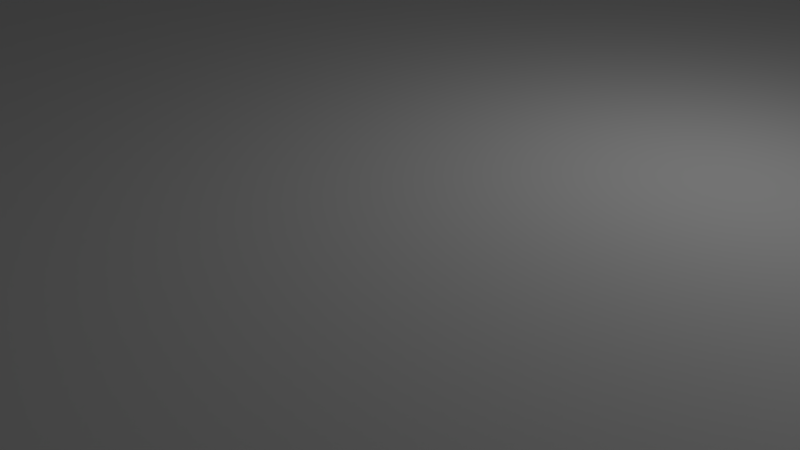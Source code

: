 # Source: top1.blend  (saved by Blender 2.79.0; exported with 4.5.12 LTS)
import bpy
from mathutils import Matrix  # noqa: F401  (used for matrix-valued properties, if any)

bpy.ops.wm.read_factory_settings(use_empty=True)
scene = bpy.context.scene
scene.name = 'Scene'

# ---- collections
col_collection_1 = bpy.data.collections.new('Collection 1'); scene.collection.children.link(col_collection_1)

# ---- materials (node trees are filled in below, after node groups)
mat_material = bpy.data.materials.new('Material')
mat_material.alpha_threshold = 0.0
mat_material.use_transparent_shadow = False
mat_material.roughness = 0.5
mat_material.line_color = (0.0, 0.0, 0.0, 1.0)

# ---- material node trees

# ---- world
world_world = bpy.data.worlds.new('World'); scene.world = world_world
world_world.color = (0.05088, 0.05088, 0.05088)
world_world.use_sun_shadow = False
world_world.sun_shadow_jitter_overblur = 0.0
world_world.cycles.sampling_method = 'MANUAL'

# ---- cameras
cam_camera = bpy.data.cameras.new('Camera')
cam_camera.clip_end = 100.0
cam_camera.lens = 35.0
cam_camera.sensor_width = 32.0
cam_camera.sensor_height = 18.0
cam_camera.ortho_scale = 7.314
cam_camera.dof.focus_distance = 0.0
cam_camera.dof.aperture_fstop = 128.0

# ---- lights
light_lamp = bpy.data.lights.new('Lamp', 'POINT')
light_lamp.transmission_factor = 0.0
light_lamp.cutoff_distance = 30.0
light_lamp.energy = 100.0
light_lamp.shadow_buffer_clip_start = 1.001
light_lamp.shadow_soft_size = 0.1
light_lamp.shadow_maximum_resolution = 0.006
light_lamp.use_absolute_resolution = True

# ---- meshes
me_cube_001 = bpy.data.meshes.new('Cube.001')
me_cube_001.from_pydata([(-0.1597, -0.2752, 10.06), (-0.1597, -0.1677, 10.06), (-0.106, -0.1139, 10.06), (-0.05221, -0.2752, 10.06), (-0.05221, -0.1677, 10.06), (-0.106, -0.329, 10.06), (0.05531, -0.1677, 10.06), (0.05531, -0.2752, 10.06), (0.1628, -0.2752, 10.06), (0.1628, -0.1677, 10.06), (0.2703, -0.1677, 10.06), (0.2703, -0.2752, 10.06), (0.3779, -0.2752, 10.06), (0.3779, -0.1677, 10.06), (0.3779, -0.06016, 10.06), (0.3779, -0.3827, 10.06), (0.5929, -0.3827, 10.06), (0.5929, -0.2752, 10.06), (0.5391, -0.2214, 10.06), (0.5929, -0.1677, 10.06), (0.5929, -0.06016, 10.06), (-0.2673, -0.1677, 10.06), (-0.2673, -0.2752, 10.06), (-0.3748, -0.2752, 10.06), (-0.3748, -0.1677, 10.06), (-0.4823, -0.1677, 10.06), (-0.4823, -0.2752, 10.06), (-0.5898, -0.2752, 10.06), (-0.5898, -0.1677, 10.06), (-0.5898, -0.06016, 10.06), (-0.5898, -0.3827, 10.06), (-0.8049, -0.3827, 10.06), (-0.8049, -0.2752, 10.06), (-0.7511, -0.2214, 10.06), (-0.8049, -0.1677, 10.06), (-0.8049, -0.06016, 10.06), (0.5929, 0.2624, 10.06), (0.5929, 0.3699, 10.06), (0.5391, 0.4237, 10.06), (0.5929, 0.4774, 10.06), (0.5929, 0.585, 10.06), (0.3779, 0.585, 10.06), (0.3779, 0.2624, 10.06), (0.3779, 0.3699, 10.06), (0.3779, 0.4774, 10.06), (0.2703, 0.5312, 10.06), (0.2703, 0.3699, 10.06), (0.1628, 0.3699, 10.06), (0.1628, 0.4774, 10.06), (0.05531, 0.4774, 10.06), (0.05531, 0.3699, 10.06), (-0.05221, 0.3699, 10.06), (-0.106, 0.3162, 10.06), (-0.1597, 0.3699, 10.06), (-0.1597, 0.4774, 10.06), (-0.106, 0.5312, 10.06), (-0.05221, 0.4774, 10.06), (0.05531, 0.6387, 10.06), (0.05531, 0.585, 10.06), (0.1628, 0.5312, 10.06), (0.1628, 0.585, 10.06), (-0.2673, 0.4774, 10.06), (-0.2673, 0.3699, 10.06), (-0.3748, 0.3699, 10.06), (-0.3748, 0.4774, 10.06), (-0.4823, 0.4774, 10.06), (-0.4823, 0.3699, 10.06), (-0.5898, 0.3699, 10.06), (-0.5898, 0.4774, 10.06), (-0.5898, 0.585, 10.06), (-0.5898, 0.2624, 10.06), (-0.8049, 0.2624, 10.06), (-0.8049, 0.3699, 10.06), (-0.7511, 0.4237, 10.06), (-0.8049, 0.4774, 10.06), (-0.8049, 0.585, 10.06), (-0.05221, 0.6387, 10.06), (-0.1597, 0.6925, 10.06), (-0.1597, 0.7462, 10.06), (-0.05221, 0.6925, 10.06), (-0.2673, 0.7462, 10.06), (-0.3748, 0.8, 10.06), (-0.3748, 0.8538, 10.06), (-0.2673, 0.8, 10.06), (-0.4823, 0.8538, 10.06), (-0.5898, 0.9075, 10.06), (-0.4823, 0.9613, 10.06), (-0.3748, 0.9613, 10.06), (-0.2673, 1.015, 10.06), (-0.2673, 1.069, 10.06), (-0.3748, 1.015, 10.06), (-0.1597, 1.069, 10.06), (-0.05221, 1.123, 10.06), (-0.05221, 1.176, 10.06), (-0.1597, 1.123, 10.06), (0.05531, 1.176, 10.06), (0.1628, 1.23, 10.06), (0.1628, 1.284, 10.06), (0.05531, 1.23, 10.06), (0.2703, 1.284, 10.06), (0.3779, 1.338, 10.06), (0.3779, 1.445, 10.06), (0.2703, 1.445, 10.06), (0.3779, 1.553, 10.06), (0.3779, 1.23, 10.06), (0.5929, 1.23, 10.06), (0.5929, 1.338, 10.06), (0.5391, 1.391, 10.06), (0.5929, 1.445, 10.06), (0.5929, 1.553, 10.06), (0.1628, 1.445, 10.06), (0.1628, 1.338, 10.06), (0.05531, 1.338, 10.06), (0.05531, 1.445, 10.06), (-0.05221, 1.445, 10.06), (-0.05221, 1.338, 10.06), (-0.106, 1.284, 10.06), (-0.1597, 1.338, 10.06), (-0.1597, 1.445, 10.06), (-0.106, 1.499, 10.06), (-0.2673, 1.445, 10.06), (-0.3748, 1.445, 10.06), (-0.3748, 1.338, 10.06), (-0.2673, 1.338, 10.06), (-0.4823, 1.445, 10.06), (-0.5898, 1.553, 10.06), (-0.8049, 1.553, 10.06), (-0.4823, 1.338, 10.06), (-0.5898, 1.23, 10.06), (-0.8049, 1.23, 10.06), (-0.8049, 1.338, 10.06), (-0.7511, 1.391, 10.06), (-0.8049, 1.445, 10.06), (0.3779, -0.7053, 10.06), (0.5929, -0.7053, 10.06), (0.5929, -0.8128, 10.06), (0.5391, -0.8666, 10.06), (0.5929, -0.9203, 10.06), (0.5929, -1.028, 10.06), (0.3779, -1.028, 10.06), (0.3779, -0.9203, 10.06), (0.2703, -0.9203, 10.06), (0.2703, -0.8128, 10.06), (0.3779, -0.8128, 10.06), (0.1628, -0.9203, 10.06), (0.1628, -1.028, 10.06), (0.05531, -1.135, 10.06), (0.05531, -1.028, 10.06), (-0.05221, -1.135, 10.06), (-0.05221, -1.35, 10.06), (-0.106, -1.404, 10.06), (-0.1597, -1.35, 10.06), (-0.1597, -1.135, 10.06), (-0.106, -1.082, 10.06), (0.05531, -1.35, 10.06), (0.1628, -1.458, 10.06), (0.1628, -1.565, 10.06), (0.05531, -1.458, 10.06), (0.2703, -1.565, 10.06), (0.3779, -1.565, 10.06), (0.3779, -1.673, 10.06), (0.2703, -1.673, 10.06), (0.3779, -1.458, 10.06), (-0.2673, -1.135, 10.06), (-0.2673, -1.028, 10.06), (-0.3748, -0.9203, 10.06), (-0.3748, -1.028, 10.06), (-0.4823, -0.9203, 10.06), (-0.5898, -0.9203, 10.06), (-0.4823, -0.8128, 10.06), (-0.5898, -1.028, 10.06), (-0.8049, -1.028, 10.06), (-0.8049, -0.9203, 10.06), (-0.7511, -0.8666, 10.06), (-0.8049, -0.8128, 10.06), (-0.8049, -0.7053, 10.06), (-0.2673, -1.35, 10.06), (-0.2673, -1.458, 10.06), (-0.3748, -1.565, 10.06), (-0.3748, -1.458, 10.06), (-0.4823, -1.565, 10.06), (-0.4823, -1.673, 10.06), (-0.5898, -1.673, 10.06), (-0.5898, -1.565, 10.06), (-0.5898, -1.458, 10.06), (-0.8049, -1.458, 10.06), (-0.8049, -1.565, 10.06), (-0.7511, -1.619, 10.06), (-0.8049, -1.673, 10.06), (-0.8049, -1.78, 10.06), (-0.5898, -1.78, 10.06), (0.3779, -1.78, 10.06), (0.5929, -1.78, 10.06), (0.5929, -1.673, 10.06), (0.5391, -1.619, 10.06), (0.5929, -1.565, 10.06), (0.5929, -1.458, 10.06), (-0.5898, 1.445, 10.06), (-0.5898, 1.338, 10.06), (-9.8, -3.955, 10.0), (-9.8, -9.2, 10.0), (9.2, 9.8, 10.0), (9.8, 9.2, 10.0), (7.8, 9.4, 5.0), (-9.4, -7.8, 5.0), (9.4, 7.8, 5.0), (-7.8, -9.4, 5.0), (0.2703, 0.4774, 10.06), (0.2703, 1.338, 10.06), (-0.4823, 0.9093, 10.06), (0.5929, 0.3699, 7.438), (0.5391, 0.4237, 7.438), (0.5929, 0.2624, 7.438), (0.05531, 0.6387, 7.438), (0.05531, 0.585, 7.438), (0.5929, 0.4774, 7.438), (0.5929, 0.585, 7.438), (0.3779, 0.585, 7.438), (0.3779, 0.2624, 7.438), (0.3779, 0.4774, 7.438), (0.2703, 0.5312, 7.438), (0.2703, 0.4774, 7.438), (0.2703, 0.3699, 7.438), (0.3779, 0.3699, 7.438), (-0.2673, 0.4774, 7.438), (-0.2673, 0.3699, 7.438), (0.1628, 0.3699, 7.438), (0.1628, 0.4774, 7.438), (0.05531, 0.4774, 7.438), (0.05531, 0.3699, 7.438), (-0.1597, 0.6925, 7.438), (-0.1597, 0.7462, 7.438), (-0.05221, 0.3699, 7.438), (-0.106, 0.3162, 7.438), (-0.1597, 0.3699, 7.438), (-0.1597, 0.4774, 7.438), (-0.106, 0.5312, 7.438), (-0.05221, 0.4774, 7.438), (0.1628, 0.5312, 7.438), (0.1628, 0.585, 7.438), (-0.3748, 0.3699, 7.438), (-0.3748, 0.4774, 7.438), (-0.05221, 0.6387, 7.438), (-0.4823, 0.4774, 7.438), (-0.4823, 0.3699, 7.438), (-0.5898, 0.3699, 7.438), (-0.5898, 0.4774, 7.438), (-0.2673, 1.015, 7.438), (-0.2673, 1.069, 7.438), (-0.5898, 0.585, 7.438), (-0.5898, 0.2624, 7.438), (-0.8049, 0.2624, 7.438), (-0.8049, 0.3699, 7.438), (-0.7511, 0.4237, 7.438), (-0.8049, 0.4774, 7.438), (-0.8049, 0.585, 7.438), (-0.3748, 0.9613, 7.438), (-0.2673, 0.7462, 7.438), (-0.3748, 0.8, 7.438), (-0.3748, 0.8538, 7.438), (-0.2673, 0.8, 7.438), (0.5929, 1.23, 7.438), (0.5929, 1.338, 7.438), (-0.4823, 0.8538, 7.438), (-0.5898, 0.9075, 7.438), (-0.4823, 0.9613, 7.438), (-0.4823, 0.9093, 7.438), (-0.05221, 0.6925, 7.438), (-0.3748, 1.015, 7.438), (0.3779, 1.23, 7.438), (-0.05221, 1.123, 7.438), (-0.05221, 1.176, 7.438), (-0.1597, 1.123, 7.438), (0.3779, 1.553, 7.438), (0.05531, 1.176, 7.438), (0.1628, 1.23, 7.438), (0.1628, 1.284, 7.438), (0.05531, 1.23, 7.438), (0.2703, 1.284, 7.438), (0.3779, 1.338, 7.438), (0.3779, 1.445, 7.438), (0.2703, 1.445, 7.438), (0.2703, 1.338, 7.438), (-0.1597, 1.069, 7.438), (0.5391, 1.391, 7.438), (0.5929, 1.445, 7.438), (0.5929, 1.553, 7.438), (0.1628, 1.445, 7.438), (0.1628, 1.338, 7.438), (0.05531, 1.338, 7.438), (0.05531, 1.445, 7.438), (-0.05221, 1.445, 7.438), (-0.05221, 1.338, 7.438), (-0.106, 1.284, 7.438), (-0.1597, 1.338, 7.438), (-0.1597, 1.445, 7.438), (-0.106, 1.499, 7.438), (-0.2673, 1.445, 7.438), (-0.3748, 1.445, 7.438), (-0.3748, 1.338, 7.438), (-0.2673, 1.338, 7.438), (-0.5898, 1.553, 7.438), (-0.8049, 1.553, 7.438), (-0.4823, 1.338, 7.438), (-0.4823, 1.445, 7.438), (-0.5898, 1.23, 7.438), (-0.8049, 1.23, 7.438), (-0.8049, 1.338, 7.438), (-0.7511, 1.391, 7.438), (-0.8049, 1.445, 7.438), (-0.5898, 1.445, 7.438), (-0.5898, 1.338, 7.438), (-0.106, -0.1139, 7.438), (-0.1597, -0.1677, 7.438), (-0.05221, -0.1677, 7.438), (-0.1597, -0.2752, 7.438), (-0.106, -0.329, 7.438), (-0.05221, -0.2752, 7.438), (0.05531, -0.2752, 7.438), (0.1628, -0.2752, 7.438), (0.1628, -0.1677, 7.438), (0.05531, -0.1677, 7.438), (0.2703, -0.1677, 7.438), (0.2703, -0.2752, 7.438), (0.3779, -0.2752, 7.438), (0.3779, -0.1677, 7.438), (0.3779, -0.06016, 7.438), (0.3779, -0.3827, 7.438), (0.5929, -0.3827, 7.438), (0.5929, -0.2752, 7.438), (0.5391, -0.2214, 7.438), (0.5929, -0.1677, 7.438), (0.5929, -0.06016, 7.438), (-0.2673, -0.2752, 7.437), (-0.3748, -0.2752, 7.437), (-0.3748, -0.1677, 7.438), (-0.2673, -0.1677, 7.438), (-0.4823, -0.1677, 7.438), (-0.4823, -0.2752, 7.437), (-0.5898, -0.2752, 7.437), (-0.5898, -0.1677, 7.438), (-0.5898, -0.06016, 7.438), (-0.5898, -0.3827, 7.437), (-0.8049, -0.3827, 7.437), (-0.8049, -0.2752, 7.437), (-0.7511, -0.2214, 7.437), (-0.8049, -0.1677, 7.437), (-0.8049, -0.06016, 7.437), (-0.1597, -1.243, 10.06), (-0.05221, -1.243, 10.06), (-0.2673, -1.028, 7.437), (-0.3748, -0.9203, 7.437), (0.5929, -0.7053, 7.438), (0.5929, -0.8128, 7.437), (0.3779, -0.7053, 7.437), (0.5391, -0.8666, 7.437), (0.5929, -0.9203, 7.437), (0.5929, -1.028, 7.437), (0.3779, -1.028, 7.437), (-0.05221, -1.243, 7.437), (-0.05221, -1.35, 7.437), (0.3779, -0.9203, 7.437), (0.2703, -0.9203, 7.437), (0.2703, -0.8128, 7.437), (0.3779, -0.8128, 7.437), (0.05531, -1.35, 7.437), (0.1628, -1.458, 7.437), (0.1628, -0.9203, 7.437), (0.1628, -1.028, 7.437), (0.05531, -1.135, 7.437), (0.05531, -1.028, 7.437), (-0.106, -1.404, 7.437), (-0.1597, -1.35, 7.437), (-0.1597, -1.243, 7.437), (-0.1597, -1.135, 7.437), (-0.106, -1.082, 7.437), (-0.05221, -1.135, 7.437), (0.1628, -1.565, 7.437), (0.05531, -1.458, 7.437), (-0.2673, -1.135, 7.437), (0.2703, -1.565, 7.437), (0.3779, -1.565, 7.437), (0.3779, -1.673, 7.437), (0.2703, -1.673, 7.437), (-0.2673, -1.458, 7.437), (-0.3748, -1.565, 7.437), (0.5929, -1.78, 7.437), (0.5929, -1.673, 7.437), (-0.3748, -1.028, 7.437), (-0.2673, -1.35, 7.437), (-0.4823, -0.9203, 7.437), (-0.5898, -0.9203, 7.437), (-0.5898, -0.8128, 7.437), (-0.4823, -0.8128, 7.437), (-0.5898, -0.7053, 7.437), (-0.5898, -1.028, 7.437), (-0.8049, -1.028, 7.437), (-0.8049, -0.9203, 7.437), (-0.7511, -0.8666, 7.437), (-0.8049, -0.8128, 7.437), (-0.8049, -0.7053, 7.437), (-0.3748, -1.458, 7.437), (-0.4823, -1.565, 7.437), (-0.4823, -1.673, 7.437), (-0.5898, -1.673, 7.437), (-0.5898, -1.565, 7.437), (-0.5898, -1.458, 7.437), (-0.8049, -1.458, 7.437), (-0.8049, -1.565, 7.437), (-0.7511, -1.619, 7.437), (-0.8049, -1.673, 7.437), (-0.8049, -1.78, 7.437), (-0.5898, -1.78, 7.437), (0.3779, -1.458, 7.437), (0.5929, -1.458, 7.437), (0.3779, -1.78, 7.437), (0.5391, -1.619, 7.437), (0.5929, -1.565, 7.437), (-0.5898, -0.8128, 10.06), (-0.5898, -0.7053, 10.06), (9.4, -9.4, -35.0), (-9.4, -9.4, -35.0), (9.4, 9.4, -35.0), (-9.2, -9.8, -35.0), (-9.4, 9.4, -35.0), (9.2, 9.8, -35.0), (-9.8, 9.2, -35.0), (-9.8, -9.2, -35.0), (-7.8, 9.4, 5.0), (-9.4, 7.8, 5.0), (9.4, -7.8, 5.0), (7.8, -9.4, 5.0), (-9.8, 0.4, -35.0), (9.4, 7.8, -30.0), (9.4, 9.4, -30.0), (7.8, 9.4, -30.0), (9.4, -7.8, -30.0), (9.4, -9.4, -30.0), (7.8, -9.4, -30.0), (-9.4, 0.4, -35.0), (-7.8, 9.4, -30.0), (-9.4, 9.4, -30.0), (-9.4, 7.8, -30.0), (-7.8, -9.4, -30.0), (-9.4, -9.4, -30.0), (-9.4, -7.8, -30.0), (8.4, 8.1, -30.0), (8.7, 8.4, -30.0), (8.55, 8.14, -30.0), (8.66, 8.25, -30.0), (8.1, 8.4, -30.0), (8.14, 8.25, -30.0), (8.25, 8.14, -30.0), (8.4, 8.7, -30.0), (8.66, 8.55, -30.0), (8.55, 8.66, -30.0), (8.25, 8.66, -30.0), (8.14, 8.55, -30.0), (8.7, 8.4, -17.5), (8.4, 8.1, -17.5), (8.66, 8.25, -17.5), (8.55, 8.14, -17.5), (8.25, 8.14, -17.5), (8.14, 8.25, -17.5), (8.4, 8.7, -17.5), (8.55, 8.66, -17.5), (8.66, 8.55, -17.5), (8.1, 8.4, -17.5), (8.14, 8.55, -17.5), (8.25, 8.66, -17.5), (-8.1, 8.4, -30.0), (-8.14, 8.55, -30.0), (-8.25, 8.66, -30.0), (-8.4, 8.7, -30.0), (-8.7, 8.4, -30.0), (-8.55, 8.66, -30.0), (-8.66, 8.55, -30.0), (-8.66, 8.25, -30.0), (-8.55, 8.14, -30.0), (-8.4, 8.1, -30.0), (-8.25, 8.14, -30.0), (-8.14, 8.25, -30.0), (-8.1, 8.4, -17.5), (-8.25, 8.66, -17.5), (-8.14, 8.55, -17.5), (-8.4, 8.7, -17.5), (-8.66, 8.55, -17.5), (-8.55, 8.66, -17.5), (-8.4, 8.1, -17.5), (-8.7, 8.4, -17.5), (-8.55, 8.14, -17.5), (-8.66, 8.25, -17.5), (-8.14, 8.25, -17.5), (-8.25, 8.14, -17.5), (8.7, -8.4, -30.0), (8.66, -8.25, -30.0), (8.55, -8.14, -30.0), (8.4, -8.7, -30.0), (8.55, -8.66, -30.0), (8.66, -8.55, -30.0), (8.14, -8.55, -30.0), (8.25, -8.66, -30.0), (8.4, -8.1, -30.0), (8.1, -8.4, -30.0), (8.25, -8.14, -30.0), (8.14, -8.25, -30.0), (8.4, -8.1, -17.5), (8.55, -8.14, -17.5), (8.66, -8.25, -17.5), (8.7, -8.4, -17.5), (8.66, -8.55, -17.5), (8.55, -8.66, -17.5), (8.4, -8.7, -17.5), (8.25, -8.66, -17.5), (8.14, -8.55, -17.5), (8.1, -8.4, -17.5), (8.14, -8.25, -17.5), (8.25, -8.14, -17.5), (-8.1, -8.4, -30.0), (-8.4, -8.1, -30.0), (-8.14, -8.25, -30.0), (-8.25, -8.14, -30.0), (-8.4, -8.7, -30.0), (-8.25, -8.66, -30.0), (-8.14, -8.55, -30.0), (-8.66, -8.55, -30.0), (-8.55, -8.66, -30.0), (-8.7, -8.4, -30.0), (-8.55, -8.14, -30.0), (-8.66, -8.25, -30.0), (-8.4, -8.1, -17.5), (-8.25, -8.14, -17.5), (-8.14, -8.25, -17.5), (-8.1, -8.4, -17.5), (-8.4, -8.7, -17.5), (-8.14, -8.55, -17.5), (-8.25, -8.66, -17.5), (-8.7, -8.4, -17.5), (-8.55, -8.66, -17.5), (-8.66, -8.55, -17.5), (-8.66, -8.25, -17.5), (-8.55, -8.14, -17.5), (7.8, 8.28, 5.0), (8.28, 7.8, 5.0), (7.864, 8.04, 5.0), (8.04, 7.864, 5.0), (8.28, 7.8, -30.0), (7.8, 8.28, -30.0), (8.04, 7.864, -30.0), (7.864, 8.04, -30.0), (-8.28, 7.8, 5.0), (-7.8, 8.28, 5.0), (-8.04, 7.864, 5.0), (-7.864, 8.04, 5.0), (-7.8, 8.28, -30.0), (-8.28, 7.8, -30.0), (-7.864, 8.04, -30.0), (-8.04, 7.864, -30.0), (-7.8, -8.28, 5.0), (-8.28, -7.8, 5.0), (-7.864, -8.04, 5.0), (-8.04, -7.864, 5.0), (-8.28, -7.8, -30.0), (-7.8, -8.28, -30.0), (-8.04, -7.864, -30.0), (-7.864, -8.04, -30.0), (8.28, -7.8, 5.0), (7.8, -8.28, 5.0), (8.04, -7.864, 5.0), (7.864, -8.04, 5.0), (7.8, -8.28, -30.0), (8.28, -7.8, -30.0), (7.864, -8.04, -30.0), (8.04, -7.864, -30.0), (-9.8, -0.4, -35.0), (-9.4, -0.4, -35.0), (-9.8, 0.9, -12.5), (-9.8, -0.9, -12.5), (-9.4, -0.9, -12.5), (-9.4, 0.9, -12.5), (-9.8, -0.9, -25.0), (-9.4, -0.9, -25.0), (-9.4, 0.9, -25.0), (-9.8, 0.9, -25.0), (-1.923, 3.914, 10.0), (-2.04, 3.88, -10.0), (-2.28, 3.64, -10.0), (-2.16, 3.848, -10.0), (-2.248, 3.76, -10.0), (-2.28, 3.64, 10.0), (-2.04, 3.88, 10.0), (-2.16, 3.848, 10.0), (-2.04, 2.92, 10.0), (-2.16, 2.952, 10.0), (-1.56, 2.92, 10.0), (-1.352, 3.04, 10.0), (-1.44, 2.952, 10.0), (-1.32, 3.64, 10.0), (-1.44, 3.848, 10.0), (-2.28, 3.16, -10.0), (-2.04, 2.92, -10.0), (-2.248, 3.04, -10.0), (-2.16, 2.952, -10.0), (-1.56, 2.92, -10.0), (-1.32, 3.16, -10.0), (-1.44, 2.952, -10.0), (-1.352, 3.04, -10.0), (-1.32, 3.64, -10.0), (-1.56, 3.88, -10.0), (-1.352, 3.76, -10.0), (-1.44, 3.848, -10.0), (-2.248, 3.76, 10.0), (-2.28, 3.16, 10.0), (-2.248, 3.04, 10.0), (-1.32, 3.16, 10.0), (-1.56, 3.88, 10.0), (-1.352, 3.76, 10.0), (-9.2, -9.8, 10.0), (-9.72, -9.5, 10.0), (-9.5, -9.72, 10.0), (-9.5, -9.72, -35.0), (-9.72, -9.5, -35.0), (9.2, -9.8, 10.0), (9.8, -9.2, 10.0), (9.5, -9.72, 10.0), (9.72, -9.5, 10.0), (9.8, -9.2, -35.0), (9.2, -9.8, -35.0), (9.72, -9.5, -35.0), (9.5, -9.72, -35.0), (9.72, 9.5, 10.0), (9.5, 9.72, 10.0), (9.8, 9.2, -35.0), (9.5, 9.72, -35.0), (9.72, 9.5, -35.0), (-9.2, 9.8, 10.0), (-9.8, 9.2, 10.0), (-9.5, 9.72, 10.0), (-9.72, 9.5, 10.0), (-9.2, 9.8, -35.0), (-9.72, 9.5, -35.0), (-9.5, 9.72, -35.0), (-2.338, 1.916, 10.0), (-2.114, 2.14, 10.0), (9.8, -2.91, 10.0), (-2.308, 2.028, 10.0), (-2.226, 2.11, 10.0), (-1.911, 1.911, 10.06), (-2.113, 1.71, 10.06), (-2.012, 1.884, 10.06), (-2.086, 1.81, 10.06), (-2.113, -1.919, 10.06), (-1.911, -2.121, 10.06), (-2.086, -2.02, 10.06), (-2.012, -2.094, 10.06), (1.717, -2.121, 10.06), (1.919, -1.919, 10.06), (1.818, -2.094, 10.06), (1.892, -2.02, 10.06), (1.919, 1.71, 10.06), (1.717, 1.911, 10.06), (1.892, 1.81, 10.06), (1.818, 1.884, 10.06), (-2.114, 2.14, 7.5), (-2.338, 1.916, 7.5), (-2.226, 2.11, 7.5), (-2.308, 2.028, 7.5), (1.918, 2.14, 10.0), (2.142, 1.916, 10.0), (2.03, 2.11, 10.0), (2.112, 2.028, 10.0), (2.142, -2.116, 10.0), (1.918, -2.34, 10.0), (2.112, -2.228, 10.0), (2.03, -2.31, 10.0), (-2.114, -2.34, 10.0), (-2.338, -2.116, 10.0), (-2.226, -2.31, 10.0), (-2.308, -2.228, 10.0), (-2.338, -2.116, 7.5), (-2.114, -2.34, 7.5), (-2.308, -2.228, 7.5), (-2.226, -2.31, 7.5), (2.142, 1.916, 7.5), (1.918, 2.14, 7.5), (2.112, 2.028, 7.5), (2.03, 2.11, 7.5), (1.918, -2.34, 7.5), (2.142, -2.116, 7.5), (2.03, -2.31, 7.5), (2.112, -2.228, 7.5), (1.717, 1.911, 7.438), (1.919, 1.71, 7.438), (1.818, 1.884, 7.438), (1.892, 1.81, 7.438), (1.919, -1.919, 7.437), (1.717, -2.121, 7.437), (1.892, -2.02, 7.437), (1.818, -2.094, 7.437), (-1.911, -2.121, 7.437), (-2.113, -1.919, 7.437), (-2.012, -2.094, 7.437), (-2.086, -2.02, 7.437), (-2.113, 1.71, 7.438), (-1.911, 1.911, 7.438), (-2.086, 1.81, 7.438), (-2.012, 1.884, 7.438), (-2.52, 3.832, -10.0), (-2.232, 4.12, -10.0), (-2.29, 3.946, -10.0), (-2.391, 3.862, -10.0), (-2.481, 3.976, -10.0), (-2.376, 4.081, -10.0), (-2.232, 2.68, -10.0), (-2.52, 2.968, -10.0), (-2.391, 2.938, -10.0), (-2.29, 2.854, -10.0), (-2.376, 2.719, -10.0), (-2.481, 2.824, -10.0), (-1.08, 2.968, -10.0), (-1.368, 2.68, -10.0), (-1.31, 2.854, -10.0), (-1.209, 2.938, -10.0), (-1.119, 2.824, -10.0), (-1.224, 2.719, -10.0), (-1.368, 4.12, -10.0), (-1.08, 3.832, -10.0), (-1.209, 3.862, -10.0), (-1.31, 3.946, -10.0), (-1.224, 4.081, -10.0), (-1.119, 3.976, -10.0), (-2.232, 4.12, 5.0), (-2.52, 3.832, 5.0), (-2.376, 4.081, 5.0), (-2.481, 3.976, 5.0), (-2.52, 2.968, 5.0), (-2.232, 2.68, 5.0), (-2.481, 2.824, 5.0), (-2.376, 2.719, 5.0), (-1.368, 2.68, 5.0), (-1.08, 2.968, 5.0), (-1.224, 2.719, 5.0), (-1.119, 2.824, 5.0), (-1.08, 3.832, 5.0), (-1.368, 4.12, 5.0), (-1.119, 3.976, 5.0), (-1.224, 4.081, 5.0), (9.8, -7.01, -35.0), (9.8, -7.01, 10.0), (9.4, -7.01, -35.0), (9.8, 5.7, -35.0), (9.4, 5.7, -35.0), (9.8, 5.7, 10.0), (9.8, -6.3, -0.75), (9.8, 4.16, -0.75), (9.8, -6.3, -24.25), (9.8, 4.16, -24.25), (9.4, -6.3, -0.75), (9.4, 4.16, -0.75), (9.4, -6.3, -24.25), (9.4, 4.16, -24.25), (9.4, -6.892, 5.0), (9.4, 5.599, 5.0), (-9.8, 8.776, 10.0), (-2.52, 3.466, 5.0), (-9.8, 0.4, -32.5), (-9.8, -0.4, -32.5), (-9.4, 0.4, -32.5), (-9.4, -0.4, -32.5)], [], [(56, 55, 236, 237), (102, 110, 287, 281), (170, 168, 391, 395), (55, 54, 235, 236), (147, 148, 376, 370), (109, 103, 273, 286), (108, 109, 286, 285), (53, 52, 233, 234), (107, 108, 285, 284), (5, 3, 317, 316), (52, 51, 232, 233), (96, 99, 278, 275), (106, 107, 284, 262), (103, 101, 280, 273), (48, 49, 228, 227), (101, 102, 281, 280), (46, 43, 223, 222), (99, 100, 279, 278), (44, 45, 220, 219), (97, 98, 277, 276), (42, 36, 212, 218), (95, 96, 275, 274), (16, 17, 329, 328), (189, 190, 412, 411), (348, 176, 389, 373), (28, 29, 341, 340), (181, 178, 385, 403), (0, 5, 316, 315), (139, 138, 357, 358), (188, 189, 411, 410), (163, 348, 373, 379), (420, 421, 444, 443, 206, 431, 438, 437), (639, 424, 426, 640, 641), (518, 520, 521, 519, 528, 529, 445, 562, 564, 565, 563, 443, 524), (632, 422, 425, 633, 634), (420, 626, 628, 629, 627), (201, 425, 639, 635), (617, 423, 627, 622), (199, 763, 636, 426, 432, 583, 576, 577, 580, 574, 427, 200), (421, 423, 620, 621, 427), (40, 41, 217, 216), (39, 40, 216, 215), (93, 94, 272, 271), (38, 39, 215, 211), (94, 89, 248, 272), (104, 105, 261, 269), (57, 79, 267, 213), (89, 90, 268, 248), (78, 83, 260, 231), (68, 69, 249, 246), (64, 65, 243, 241), (124, 197, 310, 304), (54, 61, 224, 235), (49, 56, 237, 228), (86, 85, 264, 265), (85, 84, 263, 264), (76, 58, 214, 242), (105, 106, 262, 261), (80, 77, 230, 257), (83, 82, 259, 260), (126, 132, 309, 302), (84, 81, 258, 263), (302, 309, 308, 307, 306, 305, 311, 303, 299, 300, 294, 293, 292, 289, 288, 282, 276, 277, 271, 272, 248, 268, 265, 264, 263, 258, 257, 230, 242, 214, 238, 221, 227, 228, 237, 236, 235, 224, 241, 243, 246, 249, 255, 254, 253, 252, 251, 250, 245, 244, 240, 225, 234, 233, 232, 229, 226, 222, 223, 218, 212, 210, 211, 215, 216, 217, 219, 220, 239, 213, 267, 231, 260, 259, 266, 256, 247, 283, 270, 274, 275, 278, 279, 269, 261, 262, 284, 285, 286, 273, 280, 281, 287, 290, 291, 296, 295, 297, 298, 304, 310, 301), (197, 125, 301, 310), (37, 38, 211, 210), (113, 114, 291, 290), (112, 111, 288, 289), (118, 120, 297, 295), (50, 47, 226, 229), (198, 127, 303, 311), (121, 124, 304, 298), (58, 59, 238, 214), (88, 91, 283, 247), (60, 57, 213, 239), (116, 115, 292, 293), (63, 62, 225, 240), (117, 116, 293, 294), (70, 67, 245, 250), (77, 76, 242, 230), (119, 118, 295, 296), (98, 93, 271, 277), (67, 66, 244, 245), (120, 121, 298, 297), (92, 95, 274, 270), (207, 48, 227, 221), (122, 123, 300, 299), (51, 50, 229, 232), (59, 207, 221, 238), (79, 78, 231, 267), (91, 92, 270, 283), (71, 70, 250, 251), (41, 44, 219, 217), (114, 119, 296, 291), (47, 46, 222, 226), (72, 71, 251, 252), (111, 208, 282, 288), (100, 104, 269, 279), (110, 113, 290, 287), (43, 42, 218, 223), (208, 97, 276, 282), (73, 72, 252, 253), (45, 60, 239, 220), (125, 126, 302, 301), (62, 53, 234, 225), (74, 73, 253, 254), (209, 87, 256, 266), (75, 74, 254, 255), (115, 112, 289, 292), (66, 63, 240, 244), (82, 209, 266, 259), (69, 75, 255, 249), (123, 117, 294, 300), (129, 128, 305, 306), (65, 68, 246, 243), (127, 122, 299, 303), (130, 129, 306, 307), (61, 64, 241, 224), (128, 198, 311, 305), (36, 37, 210, 212), (131, 130, 307, 308), (87, 88, 247, 256), (81, 80, 257, 258), (90, 86, 265, 268), (132, 131, 308, 309), (12, 15, 327, 324), (15, 16, 328, 327), (1, 21, 336, 313), (25, 28, 340, 337), (24, 25, 337, 335), (4, 2, 312, 314), (10, 9, 320, 322), (22, 0, 315, 333), (2, 1, 313, 312), (320, 321, 314, 312, 313, 336, 335, 337, 340, 341, 347, 346, 345, 344, 343, 342, 339, 338, 334, 333, 315, 316, 317, 318, 319, 323, 324, 327, 328, 329, 330, 331, 332, 326, 325, 322), (30, 27, 339, 342), (17, 18, 330, 329), (14, 13, 325, 326), (31, 30, 342, 343), (18, 19, 331, 330), (26, 23, 334, 338), (32, 31, 343, 344), (19, 20, 332, 331), (7, 8, 319, 318), (33, 32, 344, 345), (6, 4, 314, 321), (20, 14, 326, 332), (34, 33, 345, 346), (3, 7, 318, 317), (23, 22, 333, 334), (9, 6, 321, 320), (35, 34, 346, 347), (29, 35, 347, 341), (21, 24, 335, 336), (11, 12, 324, 323), (8, 11, 323, 319), (13, 10, 322, 325), (27, 26, 338, 339), (138, 137, 356, 357), (192, 193, 387, 386), (187, 188, 410, 409), (135, 134, 352, 353), (137, 136, 355, 356), (186, 187, 409, 408), (152, 164, 350, 374), (136, 135, 353, 355), (178, 177, 384, 385), (185, 186, 408, 407), (177, 151, 372, 384), (161, 160, 382, 383), (184, 185, 407, 406), (179, 180, 402, 401), (160, 191, 415, 382), (167, 166, 388, 390), (159, 158, 380, 381), (165, 169, 393, 351), (182, 181, 403, 404), (157, 156, 377, 378), (383, 382, 415, 386, 387, 416, 417, 414, 413, 381, 380, 366, 365, 359, 369, 368, 362, 361, 358, 357, 356, 355, 353, 352, 354, 364, 363, 367, 370, 376, 375, 374, 350, 351, 393, 392, 391, 390, 388, 379, 373, 389, 401, 402, 405, 406, 407, 408, 409, 410, 411, 412, 404, 403, 385, 384, 372, 371, 360, 378, 377), (180, 183, 405, 402), (183, 184, 406, 405), (141, 140, 361, 362), (349, 146, 369, 359), (190, 182, 404, 412), (176, 179, 401, 389), (145, 141, 362, 368), (154, 349, 359, 365), (196, 162, 413, 414), (158, 155, 366, 380), (168, 167, 390, 391), (143, 142, 363, 364), (149, 157, 378, 360), (155, 154, 365, 366), (156, 161, 383, 377), (191, 192, 386, 415), (395, 391, 392, 394, 400, 399, 398, 397, 396), (134, 133, 354, 352), (193, 194, 416, 387), (142, 144, 367, 363), (146, 145, 368, 369), (194, 195, 417, 416), (171, 170, 395, 396), (133, 143, 364, 354), (172, 171, 396, 397), (144, 147, 370, 367), (162, 159, 381, 413), (173, 172, 397, 398), (140, 139, 358, 361), (174, 173, 398, 399), (150, 149, 360, 371), (164, 165, 351, 350), (175, 174, 399, 400), (151, 150, 371, 372), (418, 392, 393, 169), (153, 152, 374, 375), (195, 196, 414, 417), (166, 163, 379, 388), (148, 153, 375, 376), (419, 175, 400, 394), (394, 392, 418, 419), (422, 632, 750, 751), (422, 424, 639, 425), (623, 626, 747, 755, 753, 748), (424, 439, 432, 426), (627, 423, 421, 420), (575, 581, 578, 579, 582, 439, 424, 441, 442, 429, 204, 445, 444, 421), (422, 434, 435, 203, 428, 440, 441, 424), (542, 203, 435, 547), (502, 504, 505, 503, 500, 501, 497, 498, 499, 437, 438, 570, 572, 573, 571, 436, 496), (550, 429, 442, 555), (450, 451, 452, 446, 448, 449, 433, 546, 548, 549, 547, 435, 457), (512, 513, 514, 515, 516, 517, 506, 507, 508, 509, 510, 511), (431, 567, 570, 438), (205, 433, 434, 422, 751, 762), (204, 559, 562, 445), (537, 540, 541, 530, 531, 532, 533, 535, 536, 534, 538, 539), (558, 206, 443, 563), (458, 460, 461, 459, 462, 463, 467, 468, 469, 464, 465, 466), (489, 486, 487, 485, 483, 484, 482, 492, 493, 488, 490, 491), (447, 454, 455, 453, 456, 457, 435, 434, 433, 449), (440, 554, 556, 557, 555, 442, 478, 479, 480, 481, 470, 471, 472), (473, 475, 476, 474, 477, 478, 442, 441, 440, 472), (499, 494, 495, 496, 436, 437), (527, 525, 526, 522, 523, 524, 443, 444, 445, 529), (446, 459, 461, 448), (448, 461, 460, 449), (449, 460, 458, 447), (464, 453, 455, 465), (465, 455, 454, 466), (466, 454, 447, 458), (450, 467, 463, 451), (451, 463, 462, 452), (452, 462, 459, 446), (453, 464, 469, 456), (456, 469, 468, 457), (457, 468, 467, 450), (473, 485, 487, 475), (475, 487, 486, 476), (476, 486, 489, 474), (488, 479, 478, 490), (490, 478, 477, 491), (491, 477, 474, 489), (479, 488, 493, 480), (480, 493, 492, 481), (481, 492, 482, 470), (485, 473, 472, 483), (483, 472, 471, 484), (484, 471, 470, 482), (494, 509, 508, 495), (495, 508, 507, 496), (496, 507, 506, 502), (515, 503, 505, 516), (516, 505, 504, 517), (517, 504, 502, 506), (503, 515, 514, 500), (500, 514, 513, 501), (501, 513, 512, 497), (509, 494, 499, 510), (510, 499, 498, 511), (511, 498, 497, 512), (518, 533, 532, 520), (520, 532, 531, 521), (521, 531, 530, 519), (537, 527, 529, 540), (540, 529, 528, 541), (541, 528, 519, 530), (522, 534, 536, 523), (523, 536, 535, 524), (524, 535, 533, 518), (534, 522, 526, 538), (538, 526, 525, 539), (539, 525, 527, 537), (542, 547, 549, 544), (544, 549, 548, 545), (545, 548, 546, 543), (205, 543, 546, 433), (550, 555, 557, 552), (552, 557, 556, 553), (553, 556, 554, 551), (428, 551, 554, 440), (562, 559, 561, 564), (564, 561, 560, 565), (565, 560, 558, 563), (566, 430, 436, 571), (566, 571, 573, 568), (568, 573, 572, 569), (569, 572, 570, 567), (432, 765, 766, 574, 580, 583), (574, 575, 421, 427), (576, 579, 578, 577), (582, 583, 580, 581), (583, 582, 579, 576), (581, 580, 577, 578), (592, 594, 603, 600), (614, 597, 607, 604), (589, 612, 599, 586), (615, 590, 585, 608), (719, 722, 604, 607, 727, 726), (715, 714, 707, 710, 586, 599), (609, 610, 728, 727, 607), (725, 708, 731, 744), (603, 594, 596, 605), (605, 596, 595, 606), (606, 595, 614, 604), (615, 608, 610, 598), (598, 610, 609, 616), (616, 609, 607, 597), (585, 590, 591, 587), (587, 591, 611, 588), (588, 611, 589, 586), (592, 600, 602, 593), (593, 602, 601, 613), (613, 601, 599, 612), (606, 604, 722, 721, 605), (713, 720, 739, 736), (719, 726, 743, 740), (588, 586, 710, 709, 587), (713, 716, 602, 600, 603, 605, 721, 720), (601, 602, 716, 715, 599), (659, 656, 695, 692), (707, 714, 735, 764, 732), (200, 427, 621, 618), (618, 621, 620, 619), (619, 620, 423, 617), (622, 627, 629, 624), (624, 629, 628, 625), (625, 628, 626, 623), (202, 632, 634, 630), (630, 634, 633, 631), (631, 633, 425, 201), (635, 639, 641, 637), (637, 641, 640, 638), (638, 640, 426, 636), (655, 652, 699, 696), (651, 648, 703, 700), (647, 660, 691, 704), (667, 643, 663, 684), (675, 672, 687, 680), (671, 668, 683, 688), (659, 661, 662, 660, 647, 649, 650, 126, 125, 197, 124, 121, 120, 118, 119, 114, 113, 110, 102, 101, 103, 109, 108, 107, 106, 105, 104, 100, 99, 96, 95, 92, 91, 88, 87, 209, 82, 83, 78, 79, 57, 60, 45, 44, 41, 40, 39, 38, 37, 36, 42, 43, 46, 47, 50, 51, 52, 53, 62, 63, 66, 67, 70, 29, 28, 25, 24, 21, 1, 2, 4, 6, 9, 10, 13, 14, 20, 19, 18, 17, 16, 15, 12, 11, 8, 7, 3, 5, 0, 22, 23, 26, 27, 30, 31, 175, 419, 418, 169, 165, 164, 152, 153, 148, 147, 144, 142, 143, 133, 134, 135, 136, 137, 138, 139, 140, 141, 145, 146, 349, 154, 155, 158, 159, 162, 196, 195, 194, 193, 192, 191, 160, 161, 156, 157, 149, 150, 151, 177, 178, 181, 182, 190, 189, 654, 652, 655, 657, 658, 656), (126, 650, 648, 651, 653, 654, 189, 188, 187, 186, 185, 184, 183, 180, 179, 176, 348, 163, 166, 167, 168, 170, 171, 172, 173, 174, 175, 31, 32, 33, 34, 35, 29, 70, 71, 72, 73, 74, 75, 69, 68, 65, 64, 61, 54, 55, 56, 49, 48, 207, 59, 58, 76, 77, 80, 81, 84, 85, 86, 90, 89, 94, 93, 98, 97, 208, 111, 112, 115, 116, 117, 123, 122, 127, 198, 128, 129, 130, 131, 132), (584, 590, 615, 598, 616, 597, 614, 595, 596, 594, 592, 669, 670, 668, 671, 673, 674, 672, 675, 677, 678, 644, 752), (694, 686, 684, 663, 665, 666, 706, 704, 691, 693), (688, 683, 685, 686, 694, 692, 695, 697, 698, 696, 699, 701, 702, 700, 703, 705, 706, 666, 664, 679, 681, 682, 680, 687, 689, 690), (687, 672, 674, 689), (689, 674, 673, 690), (690, 673, 671, 688), (667, 684, 686, 669), (669, 686, 685, 670), (670, 685, 683, 668), (663, 643, 646, 665), (665, 646, 645, 666), (666, 645, 642, 664), (675, 680, 682, 677), (677, 682, 681, 678), (678, 681, 679, 676), (647, 704, 706, 649), (649, 706, 705, 650), (650, 705, 703, 648), (699, 652, 654, 701), (701, 654, 653, 702), (702, 653, 651, 700), (695, 656, 658, 697), (697, 658, 657, 698), (698, 657, 655, 696), (691, 660, 662, 693), (693, 662, 661, 694), (694, 661, 659, 692), (642, 676, 679, 664), (707, 711, 712, 708, 709, 710), (713, 717, 718, 714, 715, 716), (719, 723, 724, 720, 721, 722), (725, 729, 730, 726, 727, 728), (744, 731, 733, 734, 732, 764, 552, 553, 551, 428, 203, 542), (735, 714, 718, 737), (737, 718, 717, 738), (738, 717, 713, 736), (719, 740, 742, 723), (723, 742, 741, 724), (724, 741, 739, 720), (743, 726, 730, 745), (745, 730, 729, 746), (746, 729, 725, 744), (707, 732, 734, 711), (711, 734, 733, 712), (712, 733, 731, 708), (709, 708, 725, 728, 610, 608, 585, 587), (749, 747, 626, 420), (748, 753, 754, 752, 644), (751, 750, 747, 749), (752, 754, 756, 750, 632, 202), (756, 754, 758, 760), (756, 755, 747, 750), (754, 753, 757, 758), (755, 756, 760, 759), (753, 755, 759, 757), (758, 762, 751, 760), (761, 749, 420, 437, 436, 430), (757, 759, 749, 761), (751, 749, 759, 760), (757, 761, 762, 758), (552, 764, 735, 737, 738, 736, 739, 741, 742, 740, 743, 745, 746, 744, 542, 544, 545, 543, 205, 762, 761, 430, 566, 568, 569, 567, 431, 206, 558, 560, 561, 559, 204, 429, 550), (763, 584, 752, 202, 630, 631, 201, 635, 637, 638, 636), (200, 618, 619, 617, 622, 624, 625, 623, 748, 644, 678, 676, 642, 645, 646, 199), (590, 584, 763, 199, 646, 643, 667, 669, 592, 593, 613, 612, 589, 611, 591), (766, 765, 767, 768), (575, 574, 766, 768), (432, 439, 767, 765), (575, 768, 767, 439, 582, 581)])
me_cube_001.use_remesh_preserve_volume = False
me_cube_001.use_remesh_preserve_attributes = False
me_cube_001.use_mirror_vertex_groups = False
me_cube_001.update()
me_cube = bpy.data.meshes.new('Cube')
me_cube.from_pydata([(1.0, 1.0, -2.0), (1.0, -1.0, -2.0), (-1.0, -1.0, -2.0), (-1.0, 1.0, -2.0), (1.0, 1.0, 0.0), (1.0, -1.0, 0.0), (-1.0, -1.0, 0.0), (-1.0, 1.0, 0.0)], [], [(0, 1, 2, 3), (4, 7, 6, 5), (0, 4, 5, 1), (1, 5, 6, 2), (2, 6, 7, 3), (4, 0, 3, 7)])
me_cube.materials.append(mat_material)
me_cube.use_remesh_preserve_volume = False
me_cube.use_remesh_preserve_attributes = False
me_cube.use_mirror_vertex_groups = False
me_cube.update()

# ---- objects
ob_cube = bpy.data.objects.new('Cube', me_cube_001)
ob_floor = bpy.data.objects.new('Floor', me_cube)
ob_lamp = bpy.data.objects.new('Lamp', light_lamp)
ob_camera = bpy.data.objects.new('Camera', cam_camera)

# ---- transforms, parenting, visibility, modifiers, constraints
ob_cube.location = (0.0, 0.0, 4.0)
ob_cube.rotation_euler = (-0.0, 3.142, -0.0)
ob_cube.scale = (5.0, 5.0, 0.4)
ob_cube.lineart.crease_threshold = 0.0
ob_floor.location = (0.0, 0.0, 0.0)
ob_floor.scale = (50.0, 50.0, 10.0)
ob_floor.lock_rotations_4d = False
ob_floor.lock_scale = (True, True, True)
ob_floor.empty_display_type = 'ARROWS'
ob_floor.display_type = 'WIRE'
ob_floor.show_transparent = True
ob_floor.lineart.crease_threshold = 0.0
ob_lamp.location = (4.076, 1.005, 5.904)
ob_lamp.rotation_euler = (0.6503, 0.05522, 1.866)
ob_lamp.lock_rotations_4d = False
ob_lamp.empty_display_type = 'ARROWS'
ob_lamp.color = (0.0, 0.0, 0.0, 0.0)
ob_lamp.hide_viewport = True
ob_lamp.lineart.crease_threshold = 0.0
ob_camera.location = (7.481, -6.508, 5.344)
ob_camera.rotation_euler = (1.109, 0.0, 0.8149)
ob_camera.lock_rotations_4d = False
ob_camera.empty_display_type = 'ARROWS'
ob_camera.color = (0.0, 0.0, 0.0, 0.0)
ob_camera.hide_viewport = True
ob_camera.display_type = 'WIRE'
ob_camera.lineart.crease_threshold = 0.0

# ---- collection membership
col_collection_1.objects.link(ob_cube)
col_collection_1.objects.link(ob_floor)
col_collection_1.objects.link(ob_lamp)
col_collection_1.objects.link(ob_camera)

# ---- scene / render settings (as saved in the file)
scene.camera = ob_camera
scene.frame_start = 1; scene.frame_end = 250; scene.frame_set(188)
scene.render.engine = 'BLENDER_EEVEE_NEXT'
scene.render.resolution_percentage = 50
scene.render.dither_intensity = 0.0
scene.cycles.use_denoising = False
scene.cycles.samples = 128
scene.cycles.sampling_pattern = 'TABULATED_SOBOL'
scene.cycles.use_adaptive_sampling = False
scene.cycles.use_light_tree = False
scene.cycles.blur_glossy = 0.0
scene.cycles.sample_clamp_indirect = 0.0
scene.view_settings.view_transform = 'Standard'
scene.unit_settings.scale_length = 0.001
bpy.context.view_layer.update()
